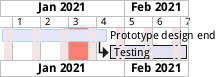

The diagram above was rendered by PlantUML. Its source (embedded in the PNG):
@startgantt
printscale weekly
saturday are closed
sunday are closed
Project starts the 1st of january 2021
[Prototype design end] as [TASK1] lasts 19 days
[TASK1] is colored in Lavender/LightBlue
[Testing] lasts 14 days
[TASK1]->[Testing]
2021-01-18 to 2021-01-22 are named [End's committee]
2021-01-18 to 2021-01-22 are colored in salmon
@endgantt